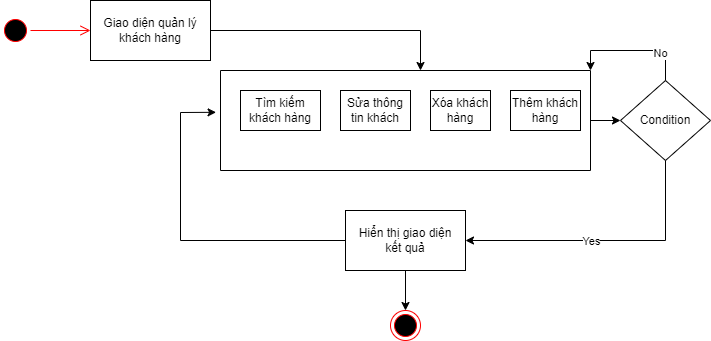

The diagram above was exported from draw.io. Its source (the exported page's mxGraphModel, read from the mxfile embedded in the PNG):
<mxGraphModel dx="1038" dy="521" grid="1" gridSize="10" guides="1" tooltips="1" connect="1" arrows="1" fold="1" page="1" pageScale="1" pageWidth="850" pageHeight="1100" math="0" shadow="0">
  <root>
    <mxCell id="0" />
    <mxCell id="1" parent="0" />
    <mxCell id="x4eozu3n2Uy4ghVYsq9s-1" value="" style="ellipse;html=1;shape=startState;fillColor=#000000;strokeColor=#ff0000;" parent="1" vertex="1">
      <mxGeometry x="100" y="65" width="30" height="30" as="geometry" />
    </mxCell>
    <mxCell id="x4eozu3n2Uy4ghVYsq9s-2" value="" style="edgeStyle=orthogonalEdgeStyle;html=1;verticalAlign=bottom;endArrow=open;endSize=8;strokeColor=#ff0000;rounded=0;entryX=0;entryY=0.5;entryDx=0;entryDy=0;" parent="1" source="x4eozu3n2Uy4ghVYsq9s-1" target="x4eozu3n2Uy4ghVYsq9s-3" edge="1">
      <mxGeometry relative="1" as="geometry">
        <mxPoint x="115" y="150" as="targetPoint" />
      </mxGeometry>
    </mxCell>
    <mxCell id="x4eozu3n2Uy4ghVYsq9s-3" value="Giao diện quản lý khách hàng" style="rounded=0;whiteSpace=wrap;html=1;" parent="1" vertex="1">
      <mxGeometry x="190" y="50" width="120" height="60" as="geometry" />
    </mxCell>
    <mxCell id="x4eozu3n2Uy4ghVYsq9s-6" value="" style="swimlane;startSize=0;" parent="1" vertex="1">
      <mxGeometry x="320" y="120" width="370" height="100" as="geometry">
        <mxRectangle x="320" y="120" width="50" height="40" as="alternateBounds" />
      </mxGeometry>
    </mxCell>
    <mxCell id="x4eozu3n2Uy4ghVYsq9s-7" value="Tìm kiếm khách hàng" style="whiteSpace=wrap;html=1;" parent="x4eozu3n2Uy4ghVYsq9s-6" vertex="1">
      <mxGeometry x="20" y="20" width="80" height="40" as="geometry" />
    </mxCell>
    <mxCell id="x4eozu3n2Uy4ghVYsq9s-9" value="Xóa khách hàng" style="whiteSpace=wrap;html=1;" parent="x4eozu3n2Uy4ghVYsq9s-6" vertex="1">
      <mxGeometry x="210" y="20" width="60" height="40" as="geometry" />
    </mxCell>
    <mxCell id="x4eozu3n2Uy4ghVYsq9s-8" value="Sửa thông tin khách" style="whiteSpace=wrap;html=1;" parent="x4eozu3n2Uy4ghVYsq9s-6" vertex="1">
      <mxGeometry x="120" y="20" width="70" height="40" as="geometry" />
    </mxCell>
    <mxCell id="x4eozu3n2Uy4ghVYsq9s-10" value="Thêm khách hàng" style="whiteSpace=wrap;html=1;" parent="x4eozu3n2Uy4ghVYsq9s-6" vertex="1">
      <mxGeometry x="290" y="20" width="70" height="40" as="geometry" />
    </mxCell>
    <mxCell id="x4eozu3n2Uy4ghVYsq9s-11" value="" style="endArrow=classic;html=1;rounded=0;exitX=1;exitY=0.5;exitDx=0;exitDy=0;" parent="1" source="x4eozu3n2Uy4ghVYsq9s-3" edge="1">
      <mxGeometry width="50" height="50" relative="1" as="geometry">
        <mxPoint x="430" y="90" as="sourcePoint" />
        <mxPoint x="520" y="120" as="targetPoint" />
        <Array as="points">
          <mxPoint x="520" y="80" />
        </Array>
      </mxGeometry>
    </mxCell>
    <mxCell id="x4eozu3n2Uy4ghVYsq9s-12" value="Hiển thị giao diện&lt;br&gt;kết quả" style="rounded=0;whiteSpace=wrap;html=1;" parent="1" vertex="1">
      <mxGeometry x="445" y="260" width="120" height="60" as="geometry" />
    </mxCell>
    <mxCell id="x4eozu3n2Uy4ghVYsq9s-13" value="Condition" style="rhombus;whiteSpace=wrap;html=1;" parent="1" vertex="1">
      <mxGeometry x="720" y="130" width="90" height="80" as="geometry" />
    </mxCell>
    <mxCell id="x4eozu3n2Uy4ghVYsq9s-14" value="" style="endArrow=classic;html=1;rounded=0;exitX=1;exitY=0.5;exitDx=0;exitDy=0;entryX=0;entryY=0.5;entryDx=0;entryDy=0;" parent="1" source="x4eozu3n2Uy4ghVYsq9s-6" target="x4eozu3n2Uy4ghVYsq9s-13" edge="1">
      <mxGeometry width="50" height="50" relative="1" as="geometry">
        <mxPoint x="760" y="110" as="sourcePoint" />
        <mxPoint x="810" y="60" as="targetPoint" />
      </mxGeometry>
    </mxCell>
    <mxCell id="x4eozu3n2Uy4ghVYsq9s-15" value="" style="endArrow=classic;html=1;rounded=0;exitX=0.5;exitY=0;exitDx=0;exitDy=0;entryX=1;entryY=0;entryDx=0;entryDy=0;" parent="1" source="x4eozu3n2Uy4ghVYsq9s-13" target="x4eozu3n2Uy4ghVYsq9s-6" edge="1">
      <mxGeometry width="50" height="50" relative="1" as="geometry">
        <mxPoint x="760" y="100" as="sourcePoint" />
        <mxPoint x="520" y="120" as="targetPoint" />
        <Array as="points">
          <mxPoint x="765" y="100" />
          <mxPoint x="690" y="100" />
        </Array>
      </mxGeometry>
    </mxCell>
    <mxCell id="x4eozu3n2Uy4ghVYsq9s-18" value="No" style="edgeLabel;html=1;align=center;verticalAlign=middle;resizable=0;points=[];" parent="x4eozu3n2Uy4ghVYsq9s-15" vertex="1" connectable="0">
      <mxGeometry x="-0.4224" y="2" relative="1" as="geometry">
        <mxPoint as="offset" />
      </mxGeometry>
    </mxCell>
    <mxCell id="x4eozu3n2Uy4ghVYsq9s-16" value="" style="endArrow=classic;html=1;rounded=0;exitX=0.5;exitY=1;exitDx=0;exitDy=0;entryX=1;entryY=0.5;entryDx=0;entryDy=0;" parent="1" source="x4eozu3n2Uy4ghVYsq9s-13" target="x4eozu3n2Uy4ghVYsq9s-12" edge="1">
      <mxGeometry width="50" height="50" relative="1" as="geometry">
        <mxPoint x="760" y="280" as="sourcePoint" />
        <mxPoint x="810" y="230" as="targetPoint" />
        <Array as="points">
          <mxPoint x="765" y="290" />
        </Array>
      </mxGeometry>
    </mxCell>
    <mxCell id="x4eozu3n2Uy4ghVYsq9s-17" value="Yes" style="edgeLabel;html=1;align=center;verticalAlign=middle;resizable=0;points=[];" parent="x4eozu3n2Uy4ghVYsq9s-16" vertex="1" connectable="0">
      <mxGeometry x="0.1075" relative="1" as="geometry">
        <mxPoint as="offset" />
      </mxGeometry>
    </mxCell>
    <mxCell id="x4eozu3n2Uy4ghVYsq9s-20" value="" style="ellipse;html=1;shape=endState;fillColor=#000000;strokeColor=#ff0000;" parent="1" vertex="1">
      <mxGeometry x="490" y="360" width="30" height="30" as="geometry" />
    </mxCell>
    <mxCell id="x4eozu3n2Uy4ghVYsq9s-21" value="" style="endArrow=classic;html=1;rounded=0;exitX=0.5;exitY=1;exitDx=0;exitDy=0;entryX=0.5;entryY=0;entryDx=0;entryDy=0;" parent="1" source="x4eozu3n2Uy4ghVYsq9s-12" target="x4eozu3n2Uy4ghVYsq9s-20" edge="1">
      <mxGeometry width="50" height="50" relative="1" as="geometry">
        <mxPoint x="490" y="380" as="sourcePoint" />
        <mxPoint x="510" y="370" as="targetPoint" />
      </mxGeometry>
    </mxCell>
    <mxCell id="DefUsDYsUVdELbz4Dxyr-2" value="" style="endArrow=classic;html=1;rounded=0;exitX=0;exitY=0.5;exitDx=0;exitDy=0;entryX=-0.012;entryY=0.418;entryDx=0;entryDy=0;entryPerimeter=0;" edge="1" parent="1" source="x4eozu3n2Uy4ghVYsq9s-12" target="x4eozu3n2Uy4ghVYsq9s-6">
      <mxGeometry width="50" height="50" relative="1" as="geometry">
        <mxPoint x="350" y="320" as="sourcePoint" />
        <mxPoint x="400" y="270" as="targetPoint" />
        <Array as="points">
          <mxPoint x="280" y="290" />
          <mxPoint x="280" y="162" />
        </Array>
      </mxGeometry>
    </mxCell>
  </root>
</mxGraphModel>